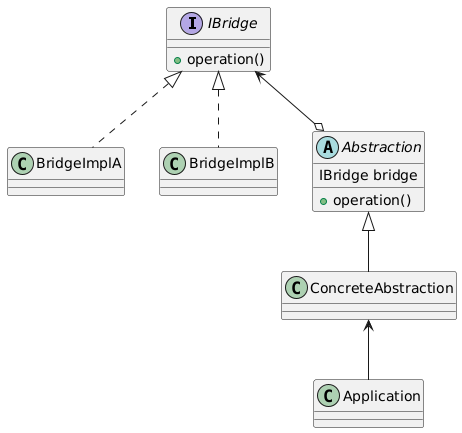

The diagram above was rendered by PlantUML. Its source (embedded in the PNG):
@startuml
interface IBridge {
    +operation()
}
class BridgeImplA
class BridgeImplB
abstract class Abstraction {
    IBridge bridge
    +operation()
}
class ConcreteAbstraction
class Application
IBridge <|.. BridgeImplA
IBridge <|.. BridgeImplB
IBridge <--o Abstraction
Abstraction <|-- ConcreteAbstraction
ConcreteAbstraction <-- Application
@enduml